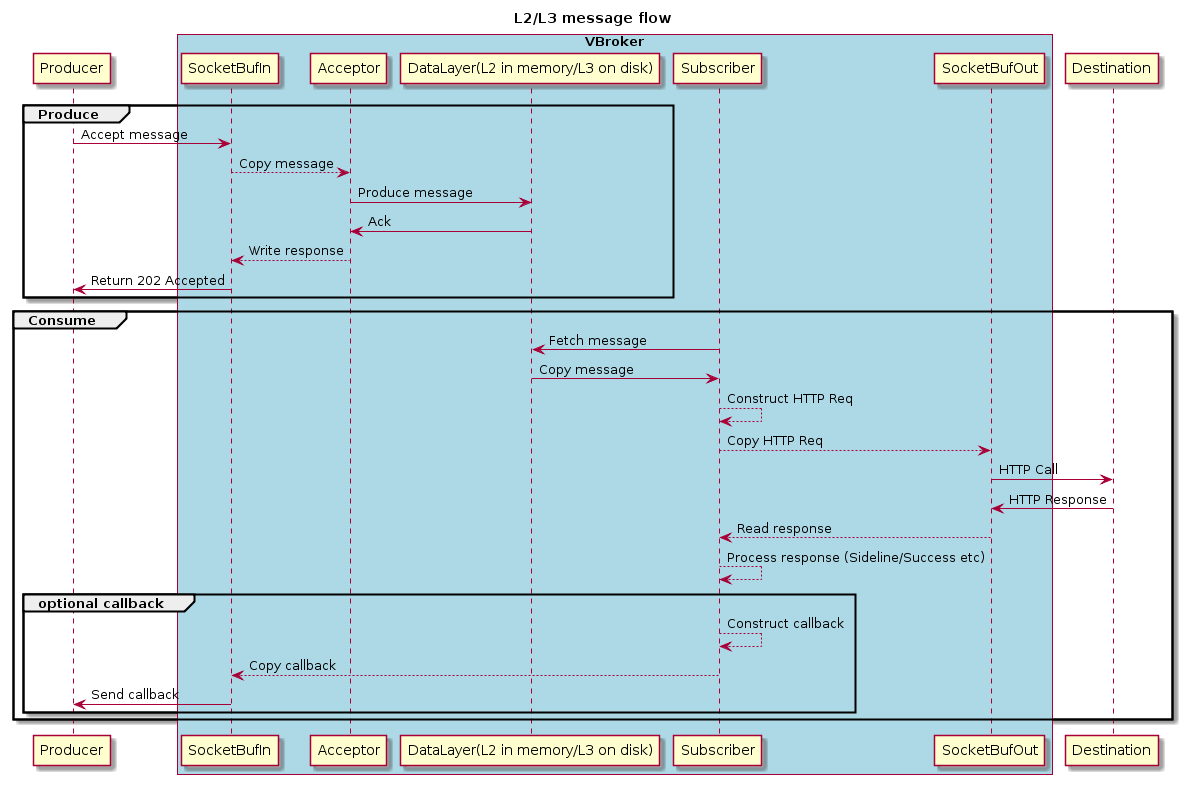

The diagram above was rendered by PlantUML. Its source (embedded in the PNG):
@startuml
title L2/L3 message flow
group Produce
Producer -> SocketBufIn : Accept message
box "VBroker" #LightBlue
    participant SocketBufIn
    participant Acceptor
    participant "DataLayer(L2 in memory/L3 on disk)"
    participant Subscriber
    participant SocketBufOut
end box
SocketBufIn --> Acceptor : Copy message
Acceptor -> "DataLayer(L2 in memory/L3 on disk)" : Produce message
"DataLayer(L2 in memory/L3 on disk)" -> Acceptor : Ack
Acceptor --> SocketBufIn : Write response
SocketBufIn -> Producer : Return 202 Accepted
end
group Consume
Subscriber -> "DataLayer(L2 in memory/L3 on disk)" : Fetch message
"DataLayer(L2 in memory/L3 on disk)" -> Subscriber : Copy message

Subscriber --> Subscriber : Construct HTTP Req
Subscriber --> SocketBufOut : Copy HTTP Req
SocketBufOut -> Destination : HTTP Call
Destination -> SocketBufOut : HTTP Response
SocketBufOut --> Subscriber : Read response
Subscriber --> Subscriber : Process response (Sideline/Success etc)
    group optional callback
    Subscriber --> Subscriber : Construct callback
    Subscriber --> SocketBufIn : Copy callback
    SocketBufIn -> Producer : Send callback
    end
end
@enduml